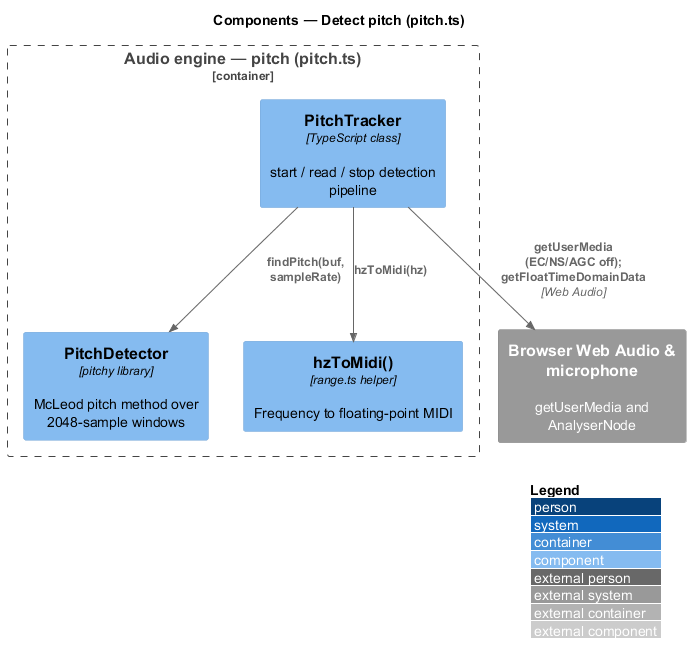

The diagram above was rendered by PlantUML. Its source (embedded in the PNG):
@startuml
!include <C4/C4_Component>
LAYOUT_WITH_LEGEND()
title Components — Detect pitch (pitch.ts)

Container_Boundary(engine, "Audio engine — pitch (pitch.ts)") {
  Component(tracker, "PitchTracker", "TypeScript class", "start / read / stop detection pipeline")
  Component(detector, "PitchDetector", "pitchy library", "McLeod pitch method over 2048-sample windows")
  Component(range, "hzToMidi()", "range.ts helper", "Frequency to floating-point MIDI")
}
System_Ext(browser, "Browser Web Audio & microphone", "getUserMedia and AnalyserNode")

Rel(tracker, browser, "getUserMedia (EC/NS/AGC off); getFloatTimeDomainData", "Web Audio")
Rel(tracker, detector, "findPitch(buf, sampleRate)")
Rel(tracker, range, "hzToMidi(hz)")
@enduml